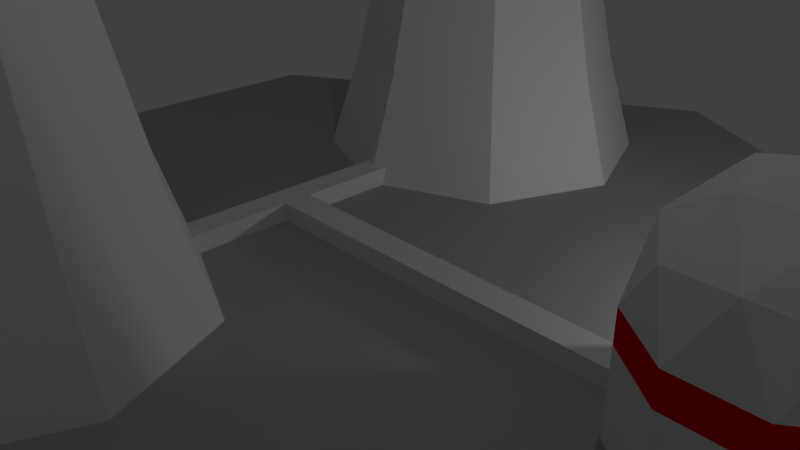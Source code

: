 # Source: nuclear_plant.blend  (saved by Blender 2.79.0; exported with 4.5.12 LTS)
import bpy
from mathutils import Matrix  # noqa: F401  (used for matrix-valued properties, if any)

bpy.ops.wm.read_factory_settings(use_empty=True)
scene = bpy.context.scene
scene.name = 'Scene'

# ---- collections
col_collection_1 = bpy.data.collections.new('Collection 1'); scene.collection.children.link(col_collection_1)

# ---- materials (node trees are filled in below, after node groups)
mat_material_001 = bpy.data.materials.new('Material.001')
mat_material_001.alpha_threshold = 0.0
mat_material_001.use_transparent_shadow = False
mat_material_001.diffuse_color = (0.4385, 0.4385, 0.4385, 1.0)
mat_material_001.roughness = 0.5
mat_material_001.specular_intensity = 0.0
mat_coolerwall = bpy.data.materials.new('CoolerWall')
mat_coolerwall.alpha_threshold = 0.0
mat_coolerwall.use_transparent_shadow = False
mat_coolerwall.roughness = 0.5
mat_details = bpy.data.materials.new('Details')
mat_details.alpha_threshold = 0.0
mat_details.use_transparent_shadow = False
mat_details.diffuse_color = (0.8, 0.0, 0.0, 1.0)
mat_details.roughness = 0.5

# ---- material node trees

# ---- world
world_world = bpy.data.worlds.new('World'); scene.world = world_world
world_world.color = (0.05088, 0.05088, 0.05088)
world_world.use_sun_shadow = False
world_world.sun_shadow_jitter_overblur = 0.0
world_world.cycles.sampling_method = 'MANUAL'

# ---- cameras
cam_camera = bpy.data.cameras.new('Camera')
cam_camera.clip_end = 100.0
cam_camera.lens = 35.0
cam_camera.sensor_width = 32.0
cam_camera.sensor_height = 18.0
cam_camera.ortho_scale = 7.314
cam_camera.dof.focus_distance = 0.0
cam_camera.dof.aperture_fstop = 128.0

# ---- lights
light_lamp_001 = bpy.data.lights.new('Lamp.001', 'POINT')
light_lamp_001.transmission_factor = 0.0
light_lamp_001.cutoff_distance = 30.0
light_lamp_001.energy = 100.0
light_lamp_001.shadow_buffer_clip_start = 1.001
light_lamp_001.shadow_soft_size = 0.1
light_lamp_001.shadow_maximum_resolution = 0.006
light_lamp_001.use_absolute_resolution = True
light_lamp = bpy.data.lights.new('Lamp', 'POINT')
light_lamp.transmission_factor = 0.0
light_lamp.cutoff_distance = 30.0
light_lamp.energy = 100.0
light_lamp.shadow_buffer_clip_start = 1.001
light_lamp.shadow_soft_size = 0.1
light_lamp.shadow_maximum_resolution = 0.006
light_lamp.use_absolute_resolution = True

# ---- meshes
me_cylinder_001 = bpy.data.meshes.new('Cylinder.001')
me_cylinder_001.from_pydata([(0.0, 6.7, -0.5), (0.0, 6.7, 0.5), (5.802, 3.35, -0.5), (5.802, 3.35, 0.5), (5.802, -3.35, -0.5), (5.802, -3.35, 0.5), (-5.857e-07, -6.7, -0.5), (-5.857e-07, -6.7, 0.5), (-5.802, -3.35, -0.5), (-5.802, -3.35, 0.5), (-5.802, 3.35, -0.5), (-5.802, 3.35, 0.5)], [], [(0, 1, 3, 2), (2, 3, 5, 4), (4, 5, 7, 6), (6, 7, 9, 8), (3, 1, 11, 9, 7, 5), (8, 9, 11, 10), (10, 11, 1, 0), (0, 2, 4, 6, 8, 10)])
me_cylinder_001.materials.append(mat_material_001)
me_cylinder_001.use_remesh_preserve_volume = False
me_cylinder_001.use_remesh_preserve_attributes = False
me_cylinder_001.use_mirror_vertex_groups = False
me_cylinder_001.update()
me_cube_001 = bpy.data.meshes.new('Cube.001')
me_cube_001.from_pydata([(-0.2078, -1.855, -0.2358), (-0.2078, -1.855, 0.2751), (-0.4478, 4.193, -0.2358), (-0.4478, 4.193, 0.2751), (0.2078, -1.855, -0.2358), (0.2078, -1.855, 0.2751), (0.4478, 4.193, -0.2358), (0.4478, 4.193, 0.2751), (-0.2078, 3.807, -0.2358), (-0.2078, 3.807, 0.2751), (0.2078, 3.807, -0.2358), (0.2078, 3.807, 0.2751), (-2.049, 3.807, 0.2751), (-2.049, 4.193, 0.2751), (-2.049, 4.193, -0.2358), (2.049, 4.193, 0.2751), (2.049, 4.193, -0.2358), (2.049, 3.807, -0.2358), (-2.049, 3.807, -0.2358), (2.049, 3.807, 0.2751)], [], [(2, 8, 18, 14), (2, 3, 7, 6), (10, 11, 5, 4), (4, 5, 1, 0), (8, 10, 4, 0), (11, 9, 1, 5), (7, 3, 9, 11), (2, 6, 10, 8), (3, 2, 14, 13), (0, 1, 9, 8), (18, 12, 13, 14), (16, 15, 19, 17), (8, 9, 12, 18), (6, 7, 15, 16), (7, 11, 19, 15), (9, 3, 13, 12), (11, 10, 17, 19), (10, 6, 16, 17)])
me_cube_001.use_remesh_preserve_volume = False
me_cube_001.use_remesh_preserve_attributes = False
me_cube_001.use_mirror_vertex_groups = False
me_cube_001.update()
me_circle = bpy.data.meshes.new('Circle')
me_circle.from_pydata([(-4.0, 2.5, 0.0), (-5.768, 1.768, 0.0), (-6.5, -1.093e-07, 0.0), (-5.768, -1.768, 0.0), (-4.0, -2.5, 0.0), (-2.232, -1.768, 0.0), (-1.5, 2.981e-08, 0.0), (-2.232, 1.768, 0.0), (-4.0, 1.609, 3.348), (-2.862, -1.138, 3.348), (-2.862, 1.138, 3.348), (-2.391, 1.807e-08, 3.348), (-5.609, -7.146e-08, 3.348), (-5.138, 1.138, 3.348), (-4.0, -1.609, 3.348), (-5.138, -1.138, 3.348), (-4.0, 2.024, 1.529), (-5.432, 1.432, 1.529), (-6.024, -8.849e-08, 1.529), (-5.432, -1.432, 1.529), (-4.0, -2.024, 1.529), (-2.568, -1.432, 1.529), (-1.976, 2.414e-08, 1.529), (-2.568, 1.432, 1.529), (-4.0, 1.394, 4.662), (-4.986, 0.986, 4.662), (-5.394, -6.229e-08, 4.662), (-4.986, -0.986, 4.662), (-4.0, -1.394, 4.662), (-3.014, -0.986, 4.662), (-2.606, 1.529e-08, 4.662), (-3.014, 0.986, 4.662), (-4.0, 1.394, 5.392), (-4.986, 0.986, 5.392), (-5.394, -6.229e-08, 5.392), (-4.986, -0.986, 5.392), (-4.0, -1.394, 5.392), (-3.014, -0.986, 5.392), (-2.606, 1.529e-08, 5.392), (-3.014, 0.986, 5.392), (-4.0, 1.453, 6.0), (-5.028, 1.028, 6.0), (-5.453, -6.687e-08, 6.0), (-5.028, -1.028, 6.0), (-4.0, -1.453, 6.0), (-2.972, -1.028, 6.0), (-2.547, 1.398e-08, 6.0), (-2.972, 1.028, 6.0), (-4.0, 1.158, 6.0), (-4.819, 0.8185, 6.0), (-5.158, -5.629e-08, 6.0), (-4.819, -0.8185, 6.0), (-4.0, -1.158, 6.0), (-3.181, -0.8185, 6.0), (-2.842, 8.107e-09, 6.0), (-3.181, 0.8185, 6.0), (-4.0, 1.376, 3.344), (-4.973, 0.9728, 3.344), (-5.376, -6.41e-08, 3.344), (-4.973, -0.9728, 3.344), (-4.0, -1.376, 3.344), (-3.027, -0.9728, 3.344), (-2.624, 1.245e-08, 3.344), (-3.027, 0.9728, 3.344), (-4.0, 2.064, 0.0), (-5.459, 1.459, 0.0), (-6.064, -1.036e-07, 0.0), (-5.459, -1.459, 0.0), (-4.0, -2.064, 0.0), (-2.541, -1.459, 0.0), (-1.936, 1.122e-08, 0.0), (-2.541, 1.459, 0.0), (0.398, -8.225, 2.084), (-1.042, -7.757, 2.084), (-1.042, -6.243, 2.084), (0.398, -5.775, 2.084), (1.288, -7.0, 2.084), (0.0, -7.0, 2.88), (1.37, -7.445, 1.44), (1.37, -6.555, 1.44), (0.0, -8.44, 1.44), (0.8464, -8.165, 1.44), (-1.37, -7.445, 1.44), (-0.8464, -8.165, 1.44), (-0.8464, -5.835, 1.44), (-1.37, -6.555, 1.44), (0.8464, -5.835, 1.44), (0.0, -5.56, 1.44), (0.991, -7.72, 2.197), (-0.3785, -8.165, 2.197), (-1.225, -7.0, 2.197), (-0.3785, -5.835, 2.197), (0.991, -6.28, 2.197), (0.2339, -7.72, 2.665), (0.7571, -7.0, 2.665), (-0.6125, -7.445, 2.665), (-0.6125, -6.555, 2.665), (0.2339, -6.28, 2.665), (1.37, -7.445, 0.0), (1.37, -6.555, 0.0), (0.0, -8.44, 0.0), (0.8464, -8.165, 0.0), (-1.37, -7.445, 0.0), (-0.8464, -8.165, 0.0), (-0.8464, -5.835, 0.0), (-1.37, -6.555, 0.0), (0.8464, -5.835, 0.0), (0.0, -5.56, 0.0), (-1.37, -6.555, 1.049), (-0.8464, -5.835, 1.049), (1.37, -7.445, 1.049), (0.8464, -8.165, 1.049), (0.0, -8.44, 1.049), (-0.8464, -8.165, 1.049), (-1.37, -7.445, 1.049), (0.0, -5.56, 1.049), (0.8464, -5.835, 1.049), (1.37, -6.555, 1.049), (4.0, 2.5, 0.0), (2.232, 1.768, 0.0), (1.5, -1.093e-07, 0.0), (2.232, -1.768, 0.0), (4.0, -2.5, 0.0), (5.768, -1.768, 0.0), (6.5, 2.981e-08, 0.0), (5.768, 1.768, 0.0), (4.0, 1.609, 3.348), (5.138, -1.138, 3.348), (5.138, 1.138, 3.348), (5.609, 1.807e-08, 3.348), (2.391, -7.146e-08, 3.348), (2.862, 1.138, 3.348), (4.0, -1.609, 3.348), (2.862, -1.138, 3.348), (4.0, 2.024, 1.529), (2.568, 1.432, 1.529), (1.976, -8.849e-08, 1.529), (2.568, -1.432, 1.529), (4.0, -2.024, 1.529), (5.432, -1.432, 1.529), (6.024, 2.414e-08, 1.529), (5.432, 1.432, 1.529), (4.0, 1.394, 4.662), (3.014, 0.986, 4.662), (2.606, -6.229e-08, 4.662), (3.014, -0.986, 4.662), (4.0, -1.394, 4.662), (4.986, -0.986, 4.662), (5.394, 1.529e-08, 4.662), (4.986, 0.986, 4.662), (4.0, 1.394, 5.392), (3.014, 0.986, 5.392), (2.606, -6.229e-08, 5.392), (3.014, -0.986, 5.392), (4.0, -1.394, 5.392), (4.986, -0.986, 5.392), (5.394, 1.529e-08, 5.392), (4.986, 0.986, 5.392), (4.0, 1.453, 6.0), (2.972, 1.028, 6.0), (2.547, -6.687e-08, 6.0), (2.972, -1.028, 6.0), (4.0, -1.453, 6.0), (5.028, -1.028, 6.0), (5.453, 1.398e-08, 6.0), (5.028, 1.028, 6.0), (4.0, 1.158, 6.0), (3.181, 0.8185, 6.0), (2.842, -5.629e-08, 6.0), (3.181, -0.8185, 6.0), (4.0, -1.158, 6.0), (4.819, -0.8185, 6.0), (5.158, 8.107e-09, 6.0), (4.819, 0.8185, 6.0), (4.0, 1.376, 3.344), (3.027, 0.9728, 3.344), (2.624, -6.41e-08, 3.344), (3.027, -0.9728, 3.344), (4.0, -1.376, 3.344), (4.973, -0.9728, 3.344), (5.376, 1.245e-08, 3.344), (4.973, 0.9728, 3.344), (4.0, 2.064, 0.0), (2.541, 1.459, 0.0), (1.936, -1.036e-07, 0.0), (2.541, -1.459, 0.0), (4.0, -2.064, 0.0), (5.459, -1.459, 0.0), (6.064, 1.122e-08, 0.0), (5.459, 1.459, 0.0)], [], [(5, 6, 22, 21), (3, 4, 20, 19), (1, 2, 18, 17), (16, 17, 13, 8), (6, 7, 23, 22), (4, 5, 21, 20), (2, 3, 19, 18), (7, 0, 16, 23), (0, 1, 17, 16), (20, 21, 9, 14), (17, 18, 12, 13), (21, 22, 11, 9), (18, 19, 15, 12), (22, 23, 10, 11), (19, 20, 14, 15), (23, 16, 8, 10), (10, 8, 24, 31), (9, 11, 30, 29), (15, 14, 28, 27), (13, 12, 26, 25), (11, 10, 31, 30), (14, 9, 29, 28), (12, 15, 27, 26), (24, 32, 39, 31), (30, 38, 37, 29), (28, 36, 35, 27), (26, 34, 33, 25), (31, 39, 38, 30), (29, 37, 36, 28), (27, 35, 34, 26), (25, 33, 32, 24), (37, 45, 44, 36), (35, 43, 42, 34), (33, 41, 40, 32), (32, 40, 47, 39), (38, 46, 45, 37), (36, 44, 43, 35), (34, 42, 41, 33), (39, 47, 46, 38), (8, 13, 25, 24), (44, 52, 51, 43), (42, 50, 49, 41), (47, 55, 54, 46), (45, 53, 52, 44), (43, 51, 50, 42), (41, 49, 48, 40), (40, 48, 55, 47), (46, 54, 53, 45), (48, 56, 63, 55), (54, 62, 61, 53), (52, 60, 59, 51), (50, 58, 57, 49), (55, 63, 62, 54), (53, 61, 60, 52), (51, 59, 58, 50), (49, 57, 56, 48), (61, 69, 68, 60), (59, 67, 66, 58), (57, 65, 64, 56), (56, 64, 71, 63), (62, 70, 69, 61), (60, 68, 67, 59), (58, 66, 65, 57), (63, 71, 70, 62), (0, 7, 71, 64), (7, 6, 70, 71), (6, 5, 69, 70), (5, 4, 68, 69), (4, 3, 67, 68), (3, 2, 66, 67), (2, 1, 65, 66), (1, 0, 64, 65), (72, 88, 93), (73, 89, 95), (74, 90, 96), (75, 91, 97), (76, 92, 94), (94, 97, 77), (94, 92, 97), (92, 75, 97), (97, 96, 77), (97, 91, 96), (91, 74, 96), (96, 95, 77), (96, 90, 95), (90, 73, 95), (95, 93, 77), (95, 89, 93), (89, 72, 93), (93, 94, 77), (93, 88, 94), (88, 76, 94), (79, 92, 76), (79, 86, 92), (86, 75, 92), (87, 91, 75), (87, 84, 91), (84, 74, 91), (85, 90, 74), (85, 82, 90), (82, 73, 90), (83, 89, 73), (83, 80, 89), (80, 72, 89), (81, 88, 72), (81, 78, 88), (78, 76, 88), (86, 87, 75), (84, 85, 74), (82, 83, 73), (80, 81, 72), (78, 79, 76), (108, 109, 104, 105), (110, 111, 101, 98), (112, 113, 103, 100), (113, 114, 102, 103), (114, 108, 105, 102), (109, 115, 107, 104), (111, 112, 100, 101), (116, 117, 99, 106), (115, 116, 106, 107), (117, 110, 98, 99), (79, 78, 110, 117), (87, 86, 116, 115), (86, 79, 117, 116), (81, 80, 112, 111), (84, 87, 115, 109), (82, 85, 108, 114), (83, 82, 114, 113), (80, 83, 113, 112), (78, 81, 111, 110), (85, 84, 109, 108), (123, 124, 140, 139), (121, 122, 138, 137), (119, 120, 136, 135), (134, 135, 131, 126), (124, 125, 141, 140), (122, 123, 139, 138), (120, 121, 137, 136), (125, 118, 134, 141), (118, 119, 135, 134), (138, 139, 127, 132), (135, 136, 130, 131), (139, 140, 129, 127), (136, 137, 133, 130), (140, 141, 128, 129), (137, 138, 132, 133), (141, 134, 126, 128), (128, 126, 142, 149), (127, 129, 148, 147), (133, 132, 146, 145), (131, 130, 144, 143), (129, 128, 149, 148), (132, 127, 147, 146), (130, 133, 145, 144), (142, 150, 157, 149), (148, 156, 155, 147), (146, 154, 153, 145), (144, 152, 151, 143), (149, 157, 156, 148), (147, 155, 154, 146), (145, 153, 152, 144), (143, 151, 150, 142), (155, 163, 162, 154), (153, 161, 160, 152), (151, 159, 158, 150), (150, 158, 165, 157), (156, 164, 163, 155), (154, 162, 161, 153), (152, 160, 159, 151), (157, 165, 164, 156), (126, 131, 143, 142), (162, 170, 169, 161), (160, 168, 167, 159), (165, 173, 172, 164), (163, 171, 170, 162), (161, 169, 168, 160), (159, 167, 166, 158), (158, 166, 173, 165), (164, 172, 171, 163), (166, 174, 181, 173), (172, 180, 179, 171), (170, 178, 177, 169), (168, 176, 175, 167), (173, 181, 180, 172), (171, 179, 178, 170), (169, 177, 176, 168), (167, 175, 174, 166), (179, 187, 186, 178), (177, 185, 184, 176), (175, 183, 182, 174), (174, 182, 189, 181), (180, 188, 187, 179), (178, 186, 185, 177), (176, 184, 183, 175), (181, 189, 188, 180), (118, 125, 189, 182), (125, 124, 188, 189), (124, 123, 187, 188), (123, 122, 186, 187), (122, 121, 185, 186), (121, 120, 184, 185), (120, 119, 183, 184), (119, 118, 182, 183)])
me_circle.polygons.foreach_set('material_index', [0, 0, 0, 0, 0, 0, 0, 0, 0, 0, 0, 0, 0, 0, 0, 0, 0, 0, 0, 0, 0, 0, 0, 1, 1, 1, 1, 1, 1, 1, 1, 0, 0, 0, 0, 0, 0, 0, 0, 0, 0, 0, 0, 0, 0, 0, 0, 0, 0, 0, 0, 0, 0, 0, 0, 0, 0, 0, 0, 0, 0, 0, 0, 0, 0, 0, 0, 0, 0, 0, 0, 0, 0, 0, 0, 0, 0, 0, 0, 0, 0, 0, 0, 0, 0, 0, 0, 0, 0, 0, 0, 0, 0, 0, 0, 0, 0, 0, 0, 0, 0, 0, 0, 0, 0, 0, 0, 0, 0, 0, 0, 0, 0, 0, 0, 0, 0, 0, 0, 0, 0, 0, 1, 1, 1, 1, 1, 1, 1, 1, 1, 1, 0, 0, 0, 0, 0, 0, 0, 0, 0, 0, 0, 0, 0, 0, 0, 0, 0, 0, 0, 0, 0, 0, 0, 1, 1, 1, 1, 1, 1, 1, 1, 0, 0, 0, 0, 0, 0, 0, 0, 0, 0, 0, 0, 0, 0, 0, 0, 0, 0, 0, 0, 0, 0, 0, 0, 0, 0, 0, 0, 0, 0, 0, 0, 0, 0, 0, 0, 0, 0, 0, 0, 0])
me_circle.materials.append(mat_coolerwall)
me_circle.materials.append(mat_details)
me_circle.use_remesh_preserve_volume = False
me_circle.use_remesh_preserve_attributes = False
me_circle.use_mirror_vertex_groups = False
me_circle.update()

# ---- objects
ob_lamp_001 = bpy.data.objects.new('Lamp.001', light_lamp_001)
ob_cylinder = bpy.data.objects.new('Cylinder', me_cylinder_001)
ob_cube = bpy.data.objects.new('Cube', me_cube_001)
ob_circle = bpy.data.objects.new('Circle', me_circle)
ob_lamp = bpy.data.objects.new('Lamp', light_lamp)
ob_camera = bpy.data.objects.new('Camera', cam_camera)

# ---- transforms, parenting, visibility, modifiers, constraints
ob_lamp_001.location = (5.335, 2.21, 0.951)
ob_lamp_001.rotation_euler = (0.6503, 0.05522, 1.866)
ob_lamp_001.lock_rotations_4d = False
ob_lamp_001.empty_display_type = 'ARROWS'
ob_lamp_001.color = (0.0, 0.0, 0.0, 0.0)
ob_lamp_001.lineart.crease_threshold = 0.0
ob_cylinder.location = (0.0, 0.0, -0.49)
ob_cylinder.scale = (1.206, 1.206, 1.0)
ob_cylinder.lineart.crease_threshold = 0.0
ob_cube.location = (2.317, 0.0, 0.0)
ob_cube.rotation_euler = (0.0, -0.0, 1.571)
ob_cube.lineart.crease_threshold = 0.0
ob_circle.location = (-1.683, 0.0, 0.0)
ob_circle.rotation_euler = (0.0, -0.0, 1.571)
ob_circle.lineart.crease_threshold = 0.0
ob_lamp.location = (4.024, -0.1193, 10.07)
ob_lamp.rotation_euler = (0.6503, 0.05522, 1.866)
ob_lamp.lock_rotations_4d = False
ob_lamp.empty_display_type = 'ARROWS'
ob_lamp.color = (0.0, 0.0, 0.0, 0.0)
ob_lamp.lineart.crease_threshold = 0.0
ob_camera.location = (7.481, -6.508, 5.344)
ob_camera.rotation_euler = (1.109, 0.0, 0.8149)
ob_camera.lock_rotations_4d = False
ob_camera.empty_display_type = 'ARROWS'
ob_camera.color = (0.0, 0.0, 0.0, 0.0)
ob_camera.display_type = 'WIRE'
ob_camera.lineart.crease_threshold = 0.0

# ---- collection membership
col_collection_1.objects.link(ob_lamp_001)
col_collection_1.objects.link(ob_cylinder)
col_collection_1.objects.link(ob_cube)
col_collection_1.objects.link(ob_circle)
col_collection_1.objects.link(ob_lamp)
col_collection_1.objects.link(ob_camera)

# ---- scene / render settings (as saved in the file)
scene.camera = ob_camera
scene.frame_start = 1; scene.frame_end = 250; scene.frame_set(1)
scene.render.engine = 'BLENDER_EEVEE_NEXT'
scene.render.resolution_percentage = 50
scene.render.dither_intensity = 0.0
scene.cycles.use_denoising = False
scene.cycles.samples = 128
scene.cycles.sampling_pattern = 'TABULATED_SOBOL'
scene.cycles.use_adaptive_sampling = False
scene.cycles.use_light_tree = False
scene.cycles.blur_glossy = 0.0
scene.cycles.sample_clamp_indirect = 0.0
scene.view_settings.view_transform = 'Standard'
bpy.context.view_layer.update()
